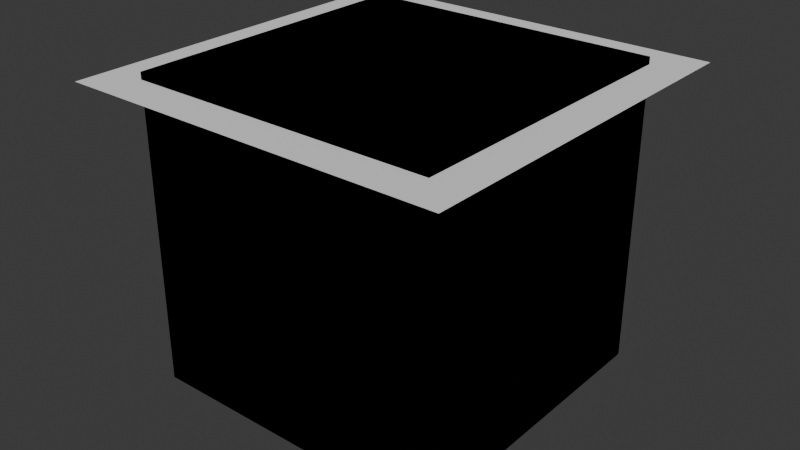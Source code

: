 # Source: SampleMold.blend  (saved by Blender 5.0.119; exported with 4.5.12 LTS)
import bpy
from mathutils import Matrix  # noqa: F401  (used for matrix-valued properties, if any)

bpy.ops.wm.read_factory_settings(use_empty=True)
scene = bpy.context.scene
scene.name = 'Scene'

# ---- world
world_world = bpy.data.worlds.new('World'); scene.world = world_world
world_world.use_nodes = True; world_world.node_tree.nodes.clear()
_N = world_world.node_tree.nodes; _L = world_world.node_tree.links
n0 = _N.new('ShaderNodeOutputWorld'); n0.name = 'World Output'; n0.location = (200, 100)
n1 = _N.new('ShaderNodeBackground'); n1.name = 'Background'; n1.location = (-200, 100)
n1.inputs[0].default_value = (0.05088, 0.05088, 0.05088, 1.0)
_L.new(n1.outputs[0], n0.inputs[0])
n0.is_active_output = True
world_world.color = (0.05088, 0.05088, 0.05088)
world_world.sun_shadow_jitter_overblur = 0.0

# ---- meshes
me_x = bpy.data.meshes.new('立方体')
me_x.from_pydata([(-0.05, -0.05, -0.05), (-0.05, -0.05, 0.05), (-0.05, 0.05, -0.05), (-0.05, 0.05, 0.05), (0.05, -0.05, -0.05), (0.05, -0.05, 0.05), (0.05, 0.05, -0.05), (0.05, 0.05, 0.05)], [], [(0, 1, 3, 2), (2, 3, 7, 6), (6, 7, 5, 4), (4, 5, 1, 0), (2, 6, 4, 0), (7, 3, 1, 5)])
_uv = me_x.uv_layers.new(name='UVマップ')
_uv.uv.foreach_set('vector', [0.375, 0.0, 0.625, 0.0, 0.625, 0.25, 0.375, 0.25, 0.375, 0.25, 0.625, 0.25, 0.625, 0.5, 0.375, 0.5, 0.375, 0.5, 0.625, 0.5, 0.625, 0.75, 0.375, 0.75, 0.375, 0.75, 0.625, 0.75, 0.625, 1.0, 0.375, 1.0, 0.125, 0.5, 0.375, 0.5, 0.375, 0.75, 0.125, 0.75, 0.625, 0.5, 0.875, 0.5, 0.875, 0.75, 0.625, 0.75])
me_x.update()
me_001 = bpy.data.meshes.new('立方体.001')
me_001.from_pydata([(-0.05, -0.05, -0.05), (-0.05, -0.05, 0.05), (-0.05, 0.05, -0.05), (-0.05, 0.05, 0.05), (0.05, -0.05, -0.05), (0.05, -0.05, 0.05), (0.05, 0.05, -0.05), (0.05, 0.05, 0.05)], [], [(0, 1, 3, 2), (2, 3, 7, 6), (6, 7, 5, 4), (4, 5, 1, 0), (2, 6, 4, 0), (7, 3, 1, 5)])
_uv = me_001.uv_layers.new(name='UVマップ')
_uv.uv.foreach_set('vector', [0.375, 0.0, 0.625, 0.0, 0.625, 0.25, 0.375, 0.25, 0.375, 0.25, 0.625, 0.25, 0.625, 0.5, 0.375, 0.5, 0.375, 0.5, 0.625, 0.5, 0.625, 0.75, 0.375, 0.75, 0.375, 0.75, 0.625, 0.75, 0.625, 1.0, 0.375, 1.0, 0.125, 0.5, 0.375, 0.5, 0.375, 0.75, 0.125, 0.75, 0.625, 0.5, 0.875, 0.5, 0.875, 0.75, 0.625, 0.75])
me_001.update()
me_002 = bpy.data.meshes.new('立方体.002')
me_002.from_pydata([(-0.055, -0.055, -0.055), (-0.055, -0.055, 0.055), (-0.055, 0.055, -0.055), (-0.055, 0.055, 0.055), (0.055, -0.055, -0.055), (0.055, -0.055, 0.055), (0.055, 0.055, -0.055), (0.055, 0.055, 0.055), (-0.05, -0.05, -0.05), (-0.05, -0.05, 0.05), (-0.05, 0.05, -0.05), (-0.05, 0.05, 0.05), (0.05, -0.05, -0.05), (0.05, -0.05, 0.05), (0.05, 0.05, -0.05), (0.05, 0.05, 0.05)], [], [(0, 1, 3, 2), (2, 3, 7, 6), (6, 7, 5, 4), (4, 5, 1, 0), (2, 6, 4, 0), (7, 3, 1, 5), (8, 10, 11, 9), (10, 14, 15, 11), (14, 12, 13, 15), (12, 8, 9, 13), (10, 8, 12, 14), (15, 13, 9, 11)])
_uv = me_002.uv_layers.new(name='UVマップ')
_uv.uv.foreach_set('vector', [0.375, 0.0, 0.625, 0.0, 0.625, 0.25, 0.375, 0.25, 0.375, 0.25, 0.625, 0.25, 0.625, 0.5, 0.375, 0.5, 0.375, 0.5, 0.625, 0.5, 0.625, 0.75, 0.375, 0.75, 0.375, 0.75, 0.625, 0.75, 0.625, 1.0, 0.375, 1.0, 0.125, 0.5, 0.375, 0.5, 0.375, 0.75, 0.125, 0.75, 0.625, 0.5, 0.875, 0.5, 0.875, 0.75, 0.625, 0.75, 0.375, 0.0, 0.375, 0.25, 0.625, 0.25, 0.625, 0.0, 0.375, 0.25, 0.375, 0.5, 0.625, 0.5, 0.625, 0.25, 0.375, 0.5, 0.375, 0.75, 0.625, 0.75, 0.625, 0.5, 0.375, 0.75, 0.375, 1.0, 0.625, 1.0, 0.625, 0.75, 0.125, 0.5, 0.125, 0.75, 0.375, 0.75, 0.375, 0.5, 0.625, 0.5, 0.625, 0.75, 0.875, 0.75, 0.875, 0.5])
me_002.update()
me_008 = bpy.data.meshes.new('立方体.008')
me_008.from_pydata([(-0.05, -0.05, 0.05), (-0.05, 0.05, 0.05), (0.05, -0.05, 0.05), (0.05, 0.05, 0.05), (-0.0525, -0.0525, 0.05), (-0.0525, 0.0525, 0.05), (0.0525, 0.0525, 0.05), (0.0525, -0.0525, 0.05), (-0.0525, -0.0525, 0.0525), (-0.0525, 0.0525, 0.0525), (0.0525, 0.0525, 0.0525), (0.0525, -0.0525, 0.0525), (-0.06876, -0.06876, 0.0525), (-0.06876, 0.06876, 0.0525), (0.06876, 0.06876, 0.0525), (0.06876, -0.06876, 0.0525)], [], [(3, 2, 0, 1), (1, 0, 4, 5), (2, 3, 6, 7), (5, 4, 8, 9), (0, 2, 7, 4), (3, 1, 5, 6), (7, 6, 10, 11), (9, 8, 12, 13), (11, 10, 14, 15), (8, 11, 15, 12), (10, 9, 13, 14), (4, 7, 11, 8), (6, 5, 9, 10)])
_uv = me_008.uv_layers.new(name='UVマップ')
_uv.uv.foreach_set('vector', [0.625, 0.5, 0.625, 0.75, 0.875, 0.75, 0.875, 0.5, 0.875, 0.5, 0.875, 0.75, 0.875, 0.75, 0.875, 0.5, 0.625, 0.75, 0.625, 0.5, 0.625, 0.5, 0.625, 0.75, 0.875, 0.5, 0.875, 0.75, 0.875, 0.75, 0.875, 0.5, 0.875, 0.75, 0.625, 0.75, 0.625, 0.75, 0.875, 0.75, 0.625, 0.5, 0.875, 0.5, 0.875, 0.5, 0.625, 0.5, 0.625, 0.75, 0.625, 0.5, 0.625, 0.5, 0.625, 0.75, 0.875, 0.5, 0.875, 0.75, 0.875, 0.75, 0.875, 0.5, 0.625, 0.75, 0.625, 0.5, 0.625, 0.5, 0.625, 0.75, 0.875, 0.75, 0.625, 0.75, 0.625, 0.75, 0.875, 0.75, 0.625, 0.5, 0.875, 0.5, 0.875, 0.5, 0.625, 0.5, 0.875, 0.75, 0.625, 0.75, 0.625, 0.75, 0.875, 0.75, 0.625, 0.5, 0.875, 0.5, 0.875, 0.5, 0.625, 0.5])
me_008.update()
me_009 = bpy.data.meshes.new('立方体.009')
me_009.from_pydata([(-0.055, -0.055, -0.055), (-0.055, -0.055, 0.055), (-0.055, 0.055, -0.055), (-0.055, 0.055, 0.055), (0.055, -0.055, -0.055), (0.055, -0.055, 0.055), (0.055, 0.055, -0.055), (0.055, 0.055, 0.055), (-0.05, -0.05, -0.05), (-0.05, -0.05, 0.05), (-0.05, 0.05, -0.05), (-0.05, 0.05, 0.05), (0.05, -0.05, -0.05), (0.05, -0.05, 0.05), (0.05, 0.05, -0.05), (0.05, 0.05, 0.05)], [], [(0, 1, 3, 2), (2, 3, 7, 6), (6, 7, 5, 4), (4, 5, 1, 0), (2, 6, 4, 0), (7, 3, 1, 5), (8, 10, 11, 9), (10, 14, 15, 11), (14, 12, 13, 15), (12, 8, 9, 13), (10, 8, 12, 14), (15, 13, 9, 11)])
_uv = me_009.uv_layers.new(name='UVマップ')
_uv.uv.foreach_set('vector', [0.375, 0.0, 0.625, 0.0, 0.625, 0.25, 0.375, 0.25, 0.375, 0.25, 0.625, 0.25, 0.625, 0.5, 0.375, 0.5, 0.375, 0.5, 0.625, 0.5, 0.625, 0.75, 0.375, 0.75, 0.375, 0.75, 0.625, 0.75, 0.625, 1.0, 0.375, 1.0, 0.125, 0.5, 0.375, 0.5, 0.375, 0.75, 0.125, 0.75, 0.625, 0.5, 0.875, 0.5, 0.875, 0.75, 0.625, 0.75, 0.375, 0.0, 0.375, 0.25, 0.625, 0.25, 0.625, 0.0, 0.375, 0.25, 0.375, 0.5, 0.625, 0.5, 0.625, 0.25, 0.375, 0.5, 0.375, 0.75, 0.625, 0.75, 0.625, 0.5, 0.375, 0.75, 0.375, 1.0, 0.625, 1.0, 0.625, 0.75, 0.125, 0.5, 0.125, 0.75, 0.375, 0.75, 0.375, 0.5, 0.625, 0.5, 0.625, 0.75, 0.875, 0.75, 0.875, 0.5])
me_009.update()
me_010 = bpy.data.meshes.new('立方体.010')
me_010.from_pydata([(-0.055, -0.055, -0.055), (-0.055, -0.055, 0.055), (-0.055, 0.055, -0.055), (-0.055, 0.055, 0.055), (-0.0525, -0.0525, 0.05), (0.055, -0.055, -0.055), (0.055, -0.055, 0.055), (-0.0525, 0.0525, 0.05), (0.0525, 0.0525, 0.05), (0.055, 0.055, -0.055), (0.055, 0.055, 0.055), (0.0525, -0.0525, 0.05), (-0.0525, -0.0525, 0.0525), (-0.05, -0.05, -0.05), (-0.0525, 0.0525, 0.0525), (-0.05, -0.05, 0.05), (0.0525, 0.0525, 0.0525), (-0.05, 0.05, -0.05), (0.0525, -0.0525, 0.0525), (-0.05, 0.05, 0.05), (0.05, -0.05, -0.05), (0.05, -0.05, 0.05), (0.05, 0.05, -0.05), (0.05, 0.05, 0.05), (-0.05, -0.05, 0.05), (-0.05, 0.05, 0.05), (0.05, -0.05, 0.05), (0.05, 0.05, 0.05), (-0.0525, -0.0525, 0.05), (-0.0525, 0.0525, 0.05), (0.0525, 0.0525, 0.05), (0.0525, -0.0525, 0.05), (-0.0525, -0.0525, 0.0525), (-0.0525, 0.0525, 0.0525), (0.0525, 0.0525, 0.0525), (0.0525, -0.0525, 0.0525), (-0.055, -0.055, 0.0525), (-0.055, -0.055, 0.0525), (-0.055, 0.055, 0.0525), (-0.055, 0.055, 0.0525), (0.055, 0.055, 0.0525), (0.055, 0.055, 0.0525), (0.055, -0.055, 0.0525), (0.055, -0.055, 0.0525)], [], [(1, 3, 39, 37), (2, 0, 36, 38), (3, 10, 41, 39), (9, 2, 38, 40), (41, 10, 6, 43), (42, 5, 9, 40), (43, 6, 1, 37), (36, 0, 5, 42), (2, 9, 5, 0), (10, 3, 1, 6), (13, 17, 19, 15), (17, 22, 23, 19), (22, 20, 21, 23), (20, 13, 15, 21), (17, 13, 20, 22), (15, 19, 7, 4), (23, 21, 11, 8), (7, 14, 12, 4), (11, 21, 15, 4), (7, 19, 23, 8), (11, 18, 16, 8), (12, 14, 38, 36), (40, 16, 18, 42), (42, 18, 12, 36), (14, 16, 40, 38), (4, 12, 18, 11), (8, 16, 14, 7), (27, 26, 24, 25), (25, 24, 28, 29), (26, 27, 30, 31), (29, 28, 32, 33), (24, 26, 31, 28), (27, 25, 29, 30), (31, 30, 34, 35), (39, 33, 32, 37), (35, 34, 41, 43), (37, 32, 35, 43), (41, 34, 33, 39), (28, 31, 35, 32), (30, 29, 33, 34)])
_uv = me_010.uv_layers.new(name='UVマップ')
_uv.uv.foreach_set('vector', [0.625, 0.0, 0.625, 0.25, 0.6193, 0.25, 0.6193, 0.0, 0.375, 0.25, 0.375, 0.0, 0.6193, 0.0, 0.6193, 0.25, 0.625, 0.25, 0.625, 0.5, 0.6193, 0.5, 0.6193, 0.25, 0.375, 0.5, 0.375, 0.25, 0.6193, 0.25, 0.6193, 0.5, 0.6193, 0.5, 0.625, 0.5, 0.625, 0.75, 0.6193, 0.75, 0.6193, 0.75, 0.375, 0.75, 0.375, 0.5, 0.6193, 0.5, 0.6193, 0.75, 0.625, 0.75, 0.625, 1.0, 0.6193, 1.0, 0.6193, 1.0, 0.375, 1.0, 0.375, 0.75, 0.6193, 0.75, 0.125, 0.5, 0.375, 0.5, 0.375, 0.75, 0.125, 0.75, 0.625, 0.5, 0.875, 0.5, 0.875, 0.75, 0.625, 0.75, 0.375, 0.0, 0.375, 0.25, 0.625, 0.25, 0.625, 0.0, 0.375, 0.25, 0.375, 0.5, 0.625, 0.5, 0.625, 0.25, 0.375, 0.5, 0.375, 0.75, 0.625, 0.75, 0.625, 0.5, 0.375, 0.75, 0.375, 1.0, 0.625, 1.0, 0.625, 0.75, 0.125, 0.5, 0.125, 0.75, 0.375, 0.75, 0.375, 0.5, 0.875, 0.75, 0.875, 0.5, 0.875, 0.5, 0.875, 0.75, 0.625, 0.5, 0.625, 0.75, 0.625, 0.75, 0.625, 0.5, 0.875, 0.5, 0.875, 0.5, 0.875, 0.75, 0.875, 0.75, 0.625, 0.75, 0.625, 0.75, 0.875, 0.75, 0.875, 0.75, 0.875, 0.5, 0.875, 0.5, 0.625, 0.5, 0.625, 0.5, 0.625, 0.75, 0.625, 0.75, 0.625, 0.5, 0.625, 0.5, 0.875, 0.75, 0.875, 0.5, 0.875, 0.5, 0.875, 0.75, 0.625, 0.5, 0.625, 0.5, 0.625, 0.75, 0.625, 0.75, 0.625, 0.75, 0.625, 0.75, 0.875, 0.75, 0.875, 0.75, 0.875, 0.5, 0.625, 0.5, 0.625, 0.5, 0.875, 0.5, 0.875, 0.75, 0.875, 0.75, 0.625, 0.75, 0.625, 0.75, 0.625, 0.5, 0.625, 0.5, 0.875, 0.5, 0.875, 0.5, 0.625, 0.5, 0.625, 0.75, 0.875, 0.75, 0.875, 0.5, 0.875, 0.5, 0.875, 0.75, 0.875, 0.75, 0.875, 0.5, 0.625, 0.75, 0.625, 0.5, 0.625, 0.5, 0.625, 0.75, 0.875, 0.5, 0.875, 0.75, 0.875, 0.75, 0.875, 0.5, 0.875, 0.75, 0.625, 0.75, 0.625, 0.75, 0.875, 0.75, 0.625, 0.5, 0.875, 0.5, 0.875, 0.5, 0.625, 0.5, 0.625, 0.75, 0.625, 0.5, 0.625, 0.5, 0.625, 0.75, 0.875, 0.5, 0.875, 0.5, 0.875, 0.75, 0.875, 0.75, 0.625, 0.75, 0.625, 0.5, 0.625, 0.5, 0.625, 0.75, 0.875, 0.75, 0.875, 0.75, 0.625, 0.75, 0.625, 0.75, 0.625, 0.5, 0.625, 0.5, 0.875, 0.5, 0.875, 0.5, 0.875, 0.75, 0.625, 0.75, 0.625, 0.75, 0.875, 0.75, 0.625, 0.5, 0.875, 0.5, 0.875, 0.5, 0.625, 0.5])
me_010.update()
me_011 = bpy.data.meshes.new('立方体.011')
me_011.from_pydata([(-0.055, -0.055, -0.055), (-0.055, 0.055, -0.055), (-0.0525, -0.0525, 0.05), (0.055, -0.055, -0.055), (-0.0525, 0.0525, 0.05), (0.0525, 0.0525, 0.05), (0.055, 0.055, -0.055), (0.0525, -0.0525, 0.05), (-0.0525, -0.0525, 0.0525), (-0.05, -0.05, -0.05), (-0.0525, 0.0525, 0.0525), (-0.05, -0.05, 0.05), (0.0525, 0.0525, 0.0525), (-0.05, 0.05, -0.05), (0.0525, -0.0525, 0.0525), (-0.05, 0.05, 0.05), (0.05, -0.05, -0.05), (0.05, -0.05, 0.05), (0.05, 0.05, -0.05), (0.05, 0.05, 0.05), (-0.055, -0.055, 0.0525), (-0.055, 0.055, 0.0525), (0.055, 0.055, 0.0525), (0.055, -0.055, 0.0525)], [], [(1, 0, 20, 21), (6, 1, 21, 22), (23, 3, 6, 22), (20, 0, 3, 23), (1, 6, 3, 0), (9, 13, 15, 11), (13, 18, 19, 15), (18, 16, 17, 19), (16, 9, 11, 17), (13, 9, 16, 18), (11, 15, 4, 2), (19, 17, 7, 5), (4, 10, 8, 2), (7, 17, 11, 2), (4, 15, 19, 5), (7, 14, 12, 5), (8, 10, 21, 20), (22, 12, 14, 23), (23, 14, 8, 20), (10, 12, 22, 21), (2, 8, 14, 7), (5, 12, 10, 4)])
_uv = me_011.uv_layers.new(name='UVマップ')
_uv.uv.foreach_set('vector', [0.375, 0.25, 0.375, 0.0, 0.6193, 0.0, 0.6193, 0.25, 0.375, 0.5, 0.375, 0.25, 0.6193, 0.25, 0.6193, 0.5, 0.6193, 0.75, 0.375, 0.75, 0.375, 0.5, 0.6193, 0.5, 0.6193, 1.0, 0.375, 1.0, 0.375, 0.75, 0.6193, 0.75, 0.125, 0.5, 0.375, 0.5, 0.375, 0.75, 0.125, 0.75, 0.375, 0.0, 0.375, 0.25, 0.625, 0.25, 0.625, 0.0, 0.375, 0.25, 0.375, 0.5, 0.625, 0.5, 0.625, 0.25, 0.375, 0.5, 0.375, 0.75, 0.625, 0.75, 0.625, 0.5, 0.375, 0.75, 0.375, 1.0, 0.625, 1.0, 0.625, 0.75, 0.125, 0.5, 0.125, 0.75, 0.375, 0.75, 0.375, 0.5, 0.875, 0.75, 0.875, 0.5, 0.875, 0.5, 0.875, 0.75, 0.625, 0.5, 0.625, 0.75, 0.625, 0.75, 0.625, 0.5, 0.875, 0.5, 0.875, 0.5, 0.875, 0.75, 0.875, 0.75, 0.625, 0.75, 0.625, 0.75, 0.875, 0.75, 0.875, 0.75, 0.875, 0.5, 0.875, 0.5, 0.625, 0.5, 0.625, 0.5, 0.625, 0.75, 0.625, 0.75, 0.625, 0.5, 0.625, 0.5, 0.875, 0.75, 0.875, 0.5, 0.875, 0.5, 0.875, 0.75, 0.625, 0.5, 0.625, 0.5, 0.625, 0.75, 0.625, 0.75, 0.625, 0.75, 0.625, 0.75, 0.875, 0.75, 0.875, 0.75, 0.875, 0.5, 0.625, 0.5, 0.625, 0.5, 0.875, 0.5, 0.875, 0.75, 0.875, 0.75, 0.625, 0.75, 0.625, 0.75, 0.625, 0.5, 0.625, 0.5, 0.875, 0.5, 0.875, 0.5])
me_011.update()
me_012 = bpy.data.meshes.new('立方体.012')
me_012.from_pydata([(-0.055, -0.055, 0.055), (-0.055, 0.055, 0.055), (0.055, -0.055, 0.055), (0.055, 0.055, 0.055), (-0.05, -0.05, 0.05), (-0.05, 0.05, 0.05), (0.05, -0.05, 0.05), (0.05, 0.05, 0.05), (-0.0525, -0.0525, 0.05), (-0.0525, 0.0525, 0.05), (0.0525, 0.0525, 0.05), (0.0525, -0.0525, 0.05), (-0.0525, -0.0525, 0.0525), (-0.0525, 0.0525, 0.0525), (0.0525, 0.0525, 0.0525), (0.0525, -0.0525, 0.0525), (-0.055, -0.055, 0.0525), (-0.055, 0.055, 0.0525), (0.055, 0.055, 0.0525), (0.055, -0.055, 0.0525)], [], [(0, 1, 17, 16), (1, 3, 18, 17), (18, 3, 2, 19), (19, 2, 0, 16), (3, 1, 0, 2), (7, 6, 4, 5), (5, 4, 8, 9), (6, 7, 10, 11), (9, 8, 12, 13), (4, 6, 11, 8), (7, 5, 9, 10), (11, 10, 14, 15), (17, 13, 12, 16), (15, 14, 18, 19), (16, 12, 15, 19), (18, 14, 13, 17), (8, 11, 15, 12), (10, 9, 13, 14)])
_uv = me_012.uv_layers.new(name='UVマップ')
_uv.uv.foreach_set('vector', [0.625, 0.0, 0.625, 0.25, 0.6193, 0.25, 0.6193, 0.0, 0.625, 0.25, 0.625, 0.5, 0.6193, 0.5, 0.6193, 0.25, 0.6193, 0.5, 0.625, 0.5, 0.625, 0.75, 0.6193, 0.75, 0.6193, 0.75, 0.625, 0.75, 0.625, 1.0, 0.6193, 1.0, 0.625, 0.5, 0.875, 0.5, 0.875, 0.75, 0.625, 0.75, 0.625, 0.5, 0.625, 0.75, 0.875, 0.75, 0.875, 0.5, 0.875, 0.5, 0.875, 0.75, 0.875, 0.75, 0.875, 0.5, 0.625, 0.75, 0.625, 0.5, 0.625, 0.5, 0.625, 0.75, 0.875, 0.5, 0.875, 0.75, 0.875, 0.75, 0.875, 0.5, 0.875, 0.75, 0.625, 0.75, 0.625, 0.75, 0.875, 0.75, 0.625, 0.5, 0.875, 0.5, 0.875, 0.5, 0.625, 0.5, 0.625, 0.75, 0.625, 0.5, 0.625, 0.5, 0.625, 0.75, 0.875, 0.5, 0.875, 0.5, 0.875, 0.75, 0.875, 0.75, 0.625, 0.75, 0.625, 0.5, 0.625, 0.5, 0.625, 0.75, 0.875, 0.75, 0.875, 0.75, 0.625, 0.75, 0.625, 0.75, 0.625, 0.5, 0.625, 0.5, 0.875, 0.5, 0.875, 0.5, 0.875, 0.75, 0.625, 0.75, 0.625, 0.75, 0.875, 0.75, 0.625, 0.5, 0.875, 0.5, 0.875, 0.5, 0.625, 0.5])
me_012.update()

# ---- objects
ob_0_target = bpy.data.objects.new('0.Target', me_x)
ob_1_mold = bpy.data.objects.new('1.Mold', me_001)
ob_2_mold_apply_solid = bpy.data.objects.new('2.Mold Apply Solid', me_002)
ob_3_cut = bpy.data.objects.new('3.Cut', me_008)
ob_4_mold_cut = bpy.data.objects.new('4.Mold Cut', me_009)
ob_5_mold_apply_cut = bpy.data.objects.new('5.Mold Apply Cut', me_010)
ob_6_mold_split_bottom = bpy.data.objects.new('6.Mold Split Bottom', me_011)
ob_6_mold_split_top = bpy.data.objects.new('6.Mold Split Top', me_012)

# ---- transforms, parenting, visibility, modifiers, constraints
ob_0_target.location = (0.0, 0.0, 0.0)
ob_1_mold.location = (0.0, 0.0, 0.0)
_m = ob_1_mold.modifiers.new('ソリッド化', 'SOLIDIFY')
_m.thickness = 0.005
_m.offset = 1.0
_m.use_even_offset = True
ob_2_mold_apply_solid.location = (0.0, 0.0, 0.0)
ob_3_cut.location = (0.0, 0.0, 0.0)
_m = ob_3_cut.modifiers.new('ソリッド化', 'SOLIDIFY')
_m.thickness = 1e-06
ob_4_mold_cut.location = (0.0, 0.0, 0.0)
_m = ob_4_mold_cut.modifiers.new('ブーリアン', 'BOOLEAN')
_m.object = ob_3_cut
ob_5_mold_apply_cut.location = (0.0, 0.0, 0.0)
ob_6_mold_split_bottom.location = (0.0, 0.0, 0.0)
ob_6_mold_split_top.location = (0.0, 0.0, 0.0)

# ---- collection membership
scene.collection.objects.link(ob_0_target)
scene.collection.objects.link(ob_1_mold)
scene.collection.objects.link(ob_2_mold_apply_solid)
scene.collection.objects.link(ob_3_cut)
scene.collection.objects.link(ob_4_mold_cut)
scene.collection.objects.link(ob_5_mold_apply_cut)
scene.collection.objects.link(ob_6_mold_split_bottom)
scene.collection.objects.link(ob_6_mold_split_top)

# ---- scene / render settings (as saved in the file)
scene.frame_start = 1; scene.frame_end = 250; scene.frame_set(1)
scene.render.engine = 'BLENDER_EEVEE_NEXT'
scene.render.bake_bias = 0.0
scene.render.bake_samples = 0
scene.cycles.sampling_pattern = 'TABULATED_SOBOL'
scene.eevee.use_volume_custom_range = False
bpy.context.view_layer.update()

# ---- added for rendering (the .blend has no active camera and no usable light): camera, sun
cam_auto = bpy.data.cameras.new('AutoCamera')
cam_auto.lens = 50.0
cam_auto.sensor_width = 36.0
cam_auto.clip_end = 1000.0
ob_auto_camera = bpy.data.objects.new('AutoCamera', cam_auto)
scene.collection.objects.link(ob_auto_camera)
ob_auto_camera.location = (0.206735, -0.248083, 0.165388)
ob_auto_camera.rotation_euler = (1.09748, -7.21219e-08, 0.694738)
scene.camera = ob_auto_camera
light_auto_sun = bpy.data.lights.new('AutoSun', 'SUN')
light_auto_sun.energy = 3.0
light_auto_sun.angle = 0.0523599
ob_auto_sun = bpy.data.objects.new('AutoSun', light_auto_sun)
scene.collection.objects.link(ob_auto_sun)
ob_auto_sun.rotation_euler = (0.872665, 0.174533, 0.523599)
bpy.context.view_layer.update()
